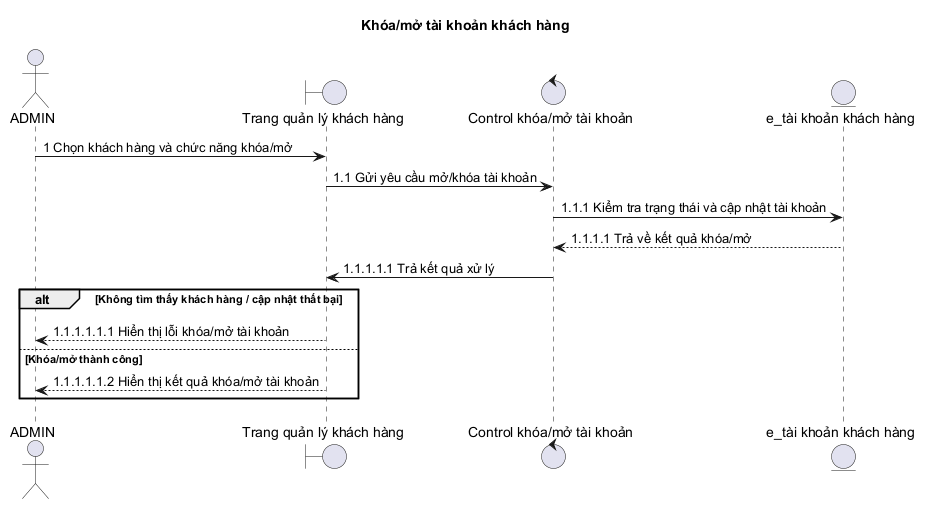

The diagram above was rendered by PlantUML. Its source (embedded in the PNG):
@startuml
title Khóa/mở tài khoản khách hàng

actor ADMIN as Admin
boundary "Trang quản lý khách hàng" as Boundary
control "Control khóa/mở tài khoản" as Control
entity "e_tài khoản khách hàng" as Entity

Admin -> Boundary: 1 Chọn khách hàng và chức năng khóa/mở
Boundary -> Control: 1.1 Gửi yêu cầu mở/khóa tài khoản
Control -> Entity: 1.1.1 Kiểm tra trạng thái và cập nhật tài khoản
Entity --> Control: 1.1.1.1 Trả về kết quả khóa/mở
Control -> Boundary: 1.1.1.1.1 Trả kết quả xử lý

alt Không tìm thấy khách hàng / cập nhật thất bại
  Boundary --> Admin: 1.1.1.1.1.1 Hiển thị lỗi khóa/mở tài khoản
else Khóa/mở thành công
  Boundary --> Admin: 1.1.1.1.1.2 Hiển thị kết quả khóa/mở tài khoản
end
@enduml